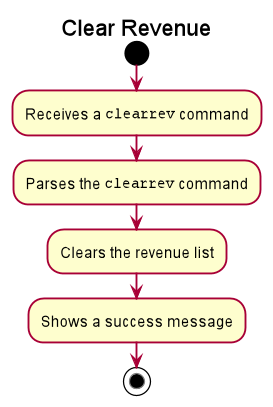

The diagram above was rendered by PlantUML. Its source (embedded in the PNG):
@startuml









skinparam BackgroundColor #FFFFFFF

skinparam Shadowing false

skinparam Class {
    FontColor #FFFFFF
    BorderThickness 1
    BorderColor #FFFFFF
    StereotypeFontColor #FFFFFF
    FontName Arial
    AttributeFontColor #FFFFFF
    AttributeIconSize 0
}

skinparam Actor {
    BorderColor #000000
    Color #000000
    FontName Arial
}

skinparam Sequence {
    MessageAlign center
    BoxFontSize 15
    BoxPadding 0
    BoxFontColor #FFFFFF
    FontName Arial
}

skinparam Participant {
    FontColor #FFFFFFF
    Padding 20
}

skinparam MinClassWidth 50
skinparam ParticipantPadding 10
skinparam Shadowing false
skinparam DefaultTextAlignment center
skinparam packageStyle Rectangle

hide footbox
hide circle
hide members
title Clear Revenue

start

:Receives a ""clearrev"" command;


:Parses the ""clearrev"" command;

:Clears the revenue list;

:Shows a success message;

stop

@enduml